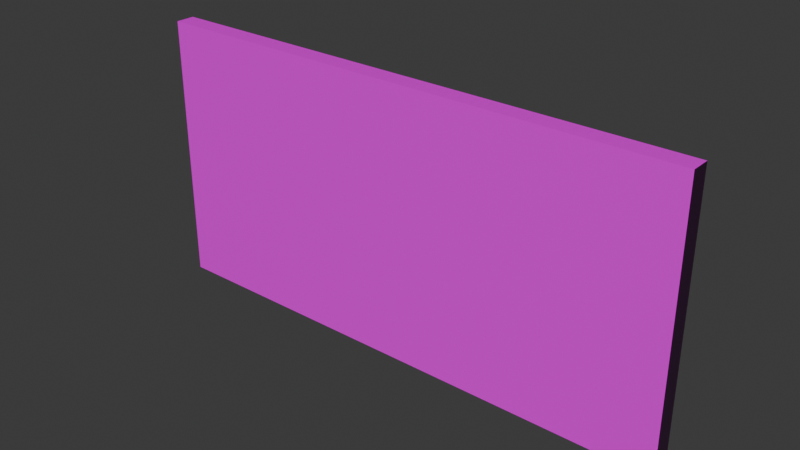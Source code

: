 # Source: Untitled.blend  (saved by Blender 4.5.88; exported with 4.5.12 LTS)
import bpy
from mathutils import Matrix  # noqa: F401  (used for matrix-valued properties, if any)

bpy.ops.wm.read_factory_settings(use_empty=True)
scene = bpy.context.scene
scene.name = 'Scene'

# ---- collections
col_collection = bpy.data.collections.new('Collection'); scene.collection.children.link(col_collection)

# ---- images (referenced by path relative to the original .blend; pixels are not part of the script)
import os
ASSET_DIR = os.environ.get("B2B_ASSET_DIR", "")  # directory of the original .blend (textures are referenced by path, not embedded)
HERE = os.path.dirname(os.path.abspath(__file__))  # packed textures are extracted next to this script under _unpacked/

def load_image(name, relpath, width, height, colorspace="sRGB"):
    """Load a texture the original file referenced (path relative to the .blend, or extracted next to this script)."""
    p = next((c for c in (os.path.join(HERE, relpath), os.path.join(ASSET_DIR, relpath)) if relpath and os.path.exists(c)), "")
    if p:
        img = bpy.data.images.load(p, check_existing=True)
        img.name = name
    else:  # same state as the original file: an image datablock whose file is absent (Cycles renders it pink)
        img = bpy.data.images.new(name, width, height)
        img.source = "FILE"
        img.filepath = "//" + (relpath or name)
    img.colorspace_settings.name = colorspace
    return img
img_blood_concrete2_displacement_exr = load_image('blood_concrete2_Displacement.exr', 'blood_concrete2_Displacement.exr', 1024, 1024, 'Non-Color')
img_blood_concrete2_diffuse_jpg = load_image('blood_concrete2_Diffuse.jpg', 'blood_concrete2_Diffuse.jpg', 1024, 1024, 'sRGB')
img_blood_concrete2_specular_jpg = load_image('blood_concrete2_Specular.jpg', 'blood_concrete2_Specular.jpg', 1024, 1024, 'Non-Color')
img_blood_concrete2_roughness_jpg = load_image('blood_concrete2_Roughness.jpg', 'blood_concrete2_Roughness.jpg', 1024, 1024, 'Non-Color')
img_blood_concrete2_normal_jpg = load_image('blood_concrete2_Normal.jpg', 'blood_concrete2_Normal.jpg', 1024, 1024, 'Non-Color')
img_blood_concrete2_ao_jpg = load_image('blood_concrete2_AO.jpg', 'blood_concrete2_AO.jpg', 1024, 1024, 'Non-Color')

# ---- materials (node trees are filled in below, after node groups)
mat_concrete_blood = bpy.data.materials.new('Concrete Blood')

# ---- material node trees
mat_concrete_blood.use_nodes = True; mat_concrete_blood.node_tree.nodes.clear()
_N = mat_concrete_blood.node_tree.nodes; _L = mat_concrete_blood.node_tree.links
n0 = _N.new('ShaderNodeBsdfPrincipled'); n0.name = 'Principled BSDF'; n0.location = (10, 300)
n1 = _N.new('ShaderNodeOutputMaterial'); n1.name = 'Material Output'; n1.location = (300, 300)
n2 = _N.new('ShaderNodeTexImage'); n2.name = 'Image Texture'; n2.location = (85, -1156)
n2.label = 'Displacement'
n2.image = img_blood_concrete2_displacement_exr
n3 = _N.new('ShaderNodeDisplacement'); n3.name = 'Displacement'; n3.location = (110, -400)
n3.inputs[1].default_value = 0.0
n3.inputs[2].default_value = 0.05
n4 = _N.new('ShaderNodeTexImage'); n4.name = 'Image Texture.001'; n4.location = (85, -316)
n4.label = 'Base Color'
n4.image = img_blood_concrete2_diffuse_jpg
n5 = _N.new('ShaderNodeTexImage'); n5.name = 'Image Texture.002'; n5.location = (85, -596)
n5.label = 'Specular IOR Level'
n5.image = img_blood_concrete2_specular_jpg
n6 = _N.new('ShaderNodeTexImage'); n6.name = 'Image Texture.003'; n6.location = (85, -876)
n6.label = 'Roughness'
n6.image = img_blood_concrete2_roughness_jpg
n7 = _N.new('ShaderNodeTexImage'); n7.name = 'Image Texture.004'; n7.location = (85, -1436)
n7.label = 'Normal'
n7.image = img_blood_concrete2_normal_jpg
n8 = _N.new('ShaderNodeNormalMap'); n8.name = 'Normal Map'; n8.location = (-240, -900)
n8.inputs[0].default_value = 0.3
n9 = _N.new('ShaderNodeTexImage'); n9.name = 'Image Texture.005'; n9.location = (85, -36)
n9.label = 'Ambient Occlusion'
n9.image = img_blood_concrete2_ao_jpg
n10 = _N.new('ShaderNodeMapping'); n10.name = 'Mapping'; n10.location = (230, -36)
n11 = _N.new('NodeReroute'); n11.name = 'Reroute'; n11.location = (35, -827)
n11.width = 10
n11.socket_idname = 'NodeSocketVector'
n12 = _N.new('ShaderNodeTexCoord'); n12.name = 'Texture Coordinate'; n12.location = (30, -36)
n13 = _N.new('NodeFrame'); n13.name = 'Frame'; n13.location = (-1270, 336)
n13.label = 'Mapping'
n13.width = 400
n14 = _N.new('NodeFrame'); n14.name = 'Frame.001'; n14.location = (-625, 536)
n14.label = 'Textures'
n14.width = 355
n2.parent = n14
n4.parent = n14
n5.parent = n14
n6.parent = n14
n7.parent = n14
n9.parent = n14
n10.parent = n13
n11.parent = n14
n12.parent = n13
_L.new(n0.outputs[0], n1.inputs[0])
_L.new(n2.outputs[0], n3.inputs[0])
_L.new(n3.outputs[0], n1.inputs[2])
_L.new(n4.outputs[0], n0.inputs[0])
_L.new(n5.outputs[0], n0.inputs[13])
_L.new(n6.outputs[0], n0.inputs[2])
_L.new(n7.outputs[0], n8.inputs[1])
_L.new(n8.outputs[0], n0.inputs[5])
_L.new(n11.outputs[0], n9.inputs[0])
_L.new(n11.outputs[0], n4.inputs[0])
_L.new(n11.outputs[0], n5.inputs[0])
_L.new(n11.outputs[0], n6.inputs[0])
_L.new(n11.outputs[0], n2.inputs[0])
_L.new(n11.outputs[0], n7.inputs[0])
_L.new(n10.outputs[0], n11.inputs[0])
_L.new(n12.outputs[2], n10.inputs[0])
n1.is_active_output = True

# ---- world
world_world = bpy.data.worlds.new('World'); scene.world = world_world
world_world.use_nodes = True; world_world.node_tree.nodes.clear()
_N = world_world.node_tree.nodes; _L = world_world.node_tree.links
n0 = _N.new('ShaderNodeOutputWorld'); n0.name = 'World Output'; n0.location = (200, 100)
n1 = _N.new('ShaderNodeBackground'); n1.name = 'Background'; n1.location = (-200, 100)
n1.inputs[0].default_value = (0.05088, 0.05088, 0.05088, 1.0)
_L.new(n1.outputs[0], n0.inputs[0])
n0.is_active_output = True
world_world.color = (0.05088, 0.05088, 0.05088)
world_world.sun_shadow_jitter_overblur = 0.0

# ---- meshes
me_cube = bpy.data.meshes.new('Cube')
me_cube.from_pydata([(1.0, 1.0, 1.0), (1.0, 1.0, -1.0), (1.0, -1.0, 1.0), (1.0, -1.0, -1.0), (-1.0, 1.0, 1.0), (-1.0, 1.0, -1.0), (-1.0, -1.0, 1.0), (-1.0, -1.0, -1.0)], [], [(0, 4, 6, 2), (3, 2, 6, 7), (7, 6, 4, 5), (5, 1, 3, 7), (1, 0, 2, 3), (5, 4, 0, 1)])
_uv = me_cube.uv_layers.new(name='UVMap')
_uv.uv.foreach_set('vector', [0.625, 0.5, 0.875, 0.5, 0.875, 0.75, 0.625, 0.75, 0.375, 0.75, 0.625, 0.75, 0.625, 1.0, 0.375, 1.0, 0.375, 0.0, 0.625, 0.0, 0.625, 0.25, 0.375, 0.25, 0.125, 0.5, 0.375, 0.5, 0.375, 0.75, 0.125, 0.75, 0.375, 0.5, 0.625, 0.5, 0.625, 0.75, 0.375, 0.75, 0.375, 0.25, 0.625, 0.25, 0.625, 0.5, 0.375, 0.5])
_uv = me_cube.uv_layers.new(name='automap')
_uv.uv.foreach_set('vector', [7.667, 7.667, -6.667, 7.667, -6.667, -6.667, 7.667, -6.667, 7.667, -6.667, 7.667, 7.667, -6.667, 7.667, -6.667, -6.667, -6.667, -6.667, -6.667, 7.667, 7.667, 7.667, 7.667, -6.667, -6.667, 7.667, 7.667, 7.667, 7.667, -6.667, -6.667, -6.667, 7.667, -6.667, 7.667, 7.667, -6.667, 7.667, -6.667, -6.667, -6.667, -6.667, -6.667, 7.667, 7.667, 7.667, 7.667, -6.667])
_uv.active_render = True
me_cube.materials.append(mat_concrete_blood)
me_cube.use_mirror_vertex_groups = False
me_cube.auto_texspace = False
me_cube.update()

# ---- objects
ob_cube = bpy.data.objects.new('Cube', me_cube)

# ---- transforms, parenting, visibility, modifiers, constraints
ob_cube.location = (0.0, 0.0, 0.0)
ob_cube.scale = (14.0, 0.5, 7.0)
ob_cube.lock_rotations_4d = False
ob_cube.empty_display_type = 'ARROWS'
ob_cube.lineart.crease_threshold = 0.0

# ---- collection membership
col_collection.objects.link(ob_cube)

# ---- scene / render settings (as saved in the file)
scene.frame_start = 1; scene.frame_end = 250; scene.frame_set(1)
scene.render.engine = 'BLENDER_EEVEE_NEXT'
bpy.context.view_layer.update()

# ---- added for rendering (the .blend has no active camera and no usable light): camera, sun
cam_auto = bpy.data.cameras.new('AutoCamera')
cam_auto.lens = 50.0
cam_auto.sensor_width = 36.0
cam_auto.clip_end = 1000.0
ob_auto_camera = bpy.data.objects.new('AutoCamera', cam_auto)
scene.collection.objects.link(ob_auto_camera)
ob_auto_camera.location = (28.9789, -34.7747, 23.1831)
ob_auto_camera.rotation_euler = (1.09748, -7.21219e-08, 0.694738)
scene.camera = ob_auto_camera
light_auto_sun = bpy.data.lights.new('AutoSun', 'SUN')
light_auto_sun.energy = 3.0
light_auto_sun.angle = 0.0523599
ob_auto_sun = bpy.data.objects.new('AutoSun', light_auto_sun)
scene.collection.objects.link(ob_auto_sun)
ob_auto_sun.rotation_euler = (0.872665, 0.174533, 0.523599)
bpy.context.view_layer.update()
